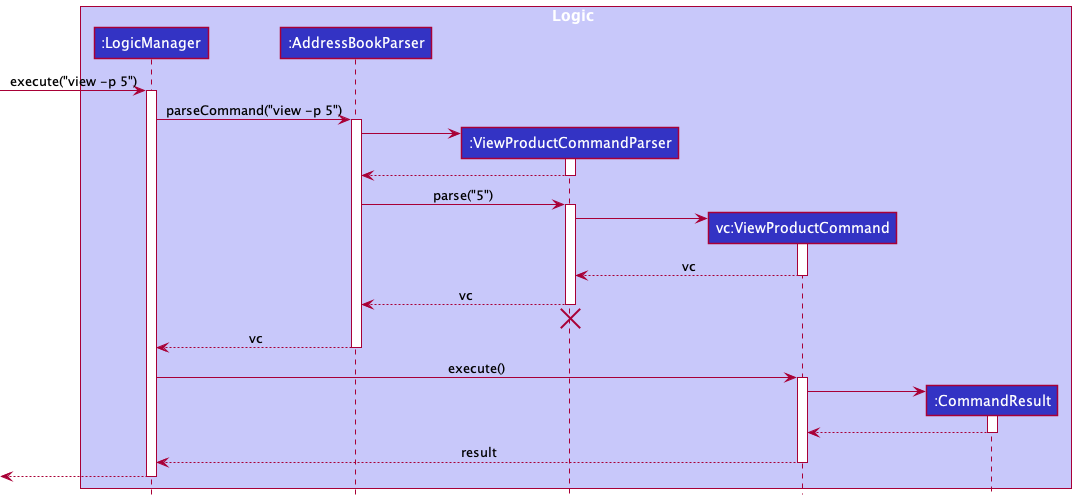

The diagram above was rendered by PlantUML. Its source (embedded in the PNG):
@startuml
!include style.puml

box Logic LOGIC_COLOR_T1
participant ":LogicManager" as LogicManager LOGIC_COLOR
participant ":AddressBookParser" as AddressBookParser LOGIC_COLOR
participant ":ViewProductCommandParser" as DeleteCommandParser LOGIC_COLOR
participant "vc:ViewProductCommand" as DeleteCommand LOGIC_COLOR
participant ":CommandResult" as CommandResult LOGIC_COLOR
end box

'box Model MODEL_COLOR_T1
'participant ":Model" as Model MODEL_COLOR
'end box

[-> LogicManager : execute("view -p 5")
activate LogicManager

LogicManager -> AddressBookParser : parseCommand("view -p 5")
activate AddressBookParser

create DeleteCommandParser
AddressBookParser -> DeleteCommandParser
activate DeleteCommandParser

DeleteCommandParser --> AddressBookParser
deactivate DeleteCommandParser

AddressBookParser -> DeleteCommandParser : parse("5")
activate DeleteCommandParser

create DeleteCommand
DeleteCommandParser -> DeleteCommand
activate DeleteCommand

DeleteCommand --> DeleteCommandParser : vc
deactivate DeleteCommand

DeleteCommandParser --> AddressBookParser : vc
deactivate DeleteCommandParser
'Hidden arrow to position the destroy marker below the end of the activation bar.
DeleteCommandParser -[hidden]-> AddressBookParser
destroy DeleteCommandParser

AddressBookParser --> LogicManager : vc
deactivate AddressBookParser

LogicManager -> DeleteCommand : execute()
activate DeleteCommand

'DeleteCommand -> Model : deletePerson(1)
'activate Model

'Model --> DeleteCommand
'deactivate Model

create CommandResult
DeleteCommand -> CommandResult
activate CommandResult

CommandResult --> DeleteCommand
deactivate CommandResult

DeleteCommand --> LogicManager : result
deactivate DeleteCommand

[<--LogicManager
deactivate LogicManager
@enduml